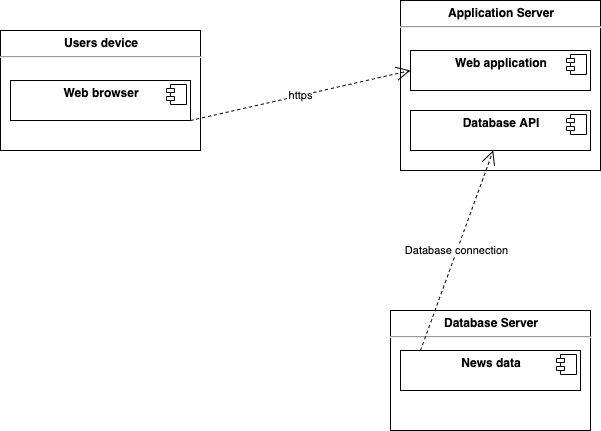

The diagram above was exported from draw.io. Its source (the exported page's mxGraphModel, read from the mxfile embedded in the PNG):
<mxGraphModel dx="946" dy="613" grid="1" gridSize="10" guides="1" tooltips="1" connect="1" arrows="1" fold="1" page="1" pageScale="1" pageWidth="827" pageHeight="1169" math="0" shadow="0">
  <root>
    <mxCell id="0" />
    <mxCell id="1" parent="0" />
    <mxCell id="mXTmYsGbTYABqGDjwiGr-2" value="&lt;p style=&quot;margin: 0px ; margin-top: 6px ; text-align: center&quot;&gt;&lt;b&gt;Users device&lt;/b&gt;&lt;/p&gt;&lt;hr&gt;&lt;p style=&quot;margin: 0px ; margin-left: 8px&quot;&gt;&lt;br&gt;&lt;/p&gt;" style="align=left;overflow=fill;html=1;dropTarget=0;" vertex="1" parent="1">
      <mxGeometry x="80" y="120" width="200" height="120" as="geometry" />
    </mxCell>
    <mxCell id="mXTmYsGbTYABqGDjwiGr-5" value="&lt;p style=&quot;margin: 0px ; margin-top: 6px ; text-align: center&quot;&gt;&lt;b&gt;Application Server&lt;/b&gt;&lt;/p&gt;&lt;hr&gt;&lt;p style=&quot;margin: 0px ; margin-left: 8px&quot;&gt;&lt;br&gt;&lt;/p&gt;" style="align=left;overflow=fill;html=1;dropTarget=0;" vertex="1" parent="1">
      <mxGeometry x="480" y="90" width="200" height="170" as="geometry" />
    </mxCell>
    <mxCell id="mXTmYsGbTYABqGDjwiGr-6" value="&lt;p style=&quot;margin: 0px ; margin-top: 6px ; text-align: center&quot;&gt;&lt;b&gt;Database Server&lt;/b&gt;&lt;/p&gt;&lt;hr&gt;&lt;p style=&quot;margin: 0px ; margin-left: 8px&quot;&gt;&lt;br&gt;&lt;/p&gt;" style="align=left;overflow=fill;html=1;dropTarget=0;" vertex="1" parent="1">
      <mxGeometry x="470" y="400" width="200" height="120" as="geometry" />
    </mxCell>
    <mxCell id="mXTmYsGbTYABqGDjwiGr-7" value="&lt;p style=&quot;margin: 0px ; margin-top: 6px ; text-align: center&quot;&gt;&lt;b&gt;Web browser&lt;/b&gt;&lt;/p&gt;&lt;p style=&quot;margin: 0px ; margin-left: 8px&quot;&gt;&lt;br&gt;&lt;/p&gt;" style="align=left;overflow=fill;html=1;dropTarget=0;" vertex="1" parent="1">
      <mxGeometry x="90" y="170" width="180" height="40" as="geometry" />
    </mxCell>
    <mxCell id="mXTmYsGbTYABqGDjwiGr-8" value="" style="shape=component;jettyWidth=8;jettyHeight=4;" vertex="1" parent="mXTmYsGbTYABqGDjwiGr-7">
      <mxGeometry x="1" width="20" height="20" relative="1" as="geometry">
        <mxPoint x="-24" y="4" as="offset" />
      </mxGeometry>
    </mxCell>
    <mxCell id="mXTmYsGbTYABqGDjwiGr-9" value="&lt;p style=&quot;margin: 0px ; margin-top: 6px ; text-align: center&quot;&gt;&lt;b&gt;Database API&lt;/b&gt;&lt;/p&gt;" style="align=left;overflow=fill;html=1;dropTarget=0;" vertex="1" parent="1">
      <mxGeometry x="490" y="200" width="180" height="40" as="geometry" />
    </mxCell>
    <mxCell id="mXTmYsGbTYABqGDjwiGr-10" value="" style="shape=component;jettyWidth=8;jettyHeight=4;" vertex="1" parent="mXTmYsGbTYABqGDjwiGr-9">
      <mxGeometry x="1" width="20" height="20" relative="1" as="geometry">
        <mxPoint x="-24" y="4" as="offset" />
      </mxGeometry>
    </mxCell>
    <mxCell id="mXTmYsGbTYABqGDjwiGr-11" value="&lt;p style=&quot;margin: 0px ; margin-top: 6px ; text-align: center&quot;&gt;&lt;b&gt;Web application&lt;/b&gt;&lt;/p&gt;" style="align=left;overflow=fill;html=1;dropTarget=0;" vertex="1" parent="1">
      <mxGeometry x="490" y="140" width="180" height="40" as="geometry" />
    </mxCell>
    <mxCell id="mXTmYsGbTYABqGDjwiGr-12" value="" style="shape=component;jettyWidth=8;jettyHeight=4;" vertex="1" parent="mXTmYsGbTYABqGDjwiGr-11">
      <mxGeometry x="1" width="20" height="20" relative="1" as="geometry">
        <mxPoint x="-24" y="4" as="offset" />
      </mxGeometry>
    </mxCell>
    <mxCell id="mXTmYsGbTYABqGDjwiGr-13" value="https" style="endArrow=open;endSize=12;dashed=1;html=1;exitX=1;exitY=1;exitDx=0;exitDy=0;entryX=0;entryY=0.5;entryDx=0;entryDy=0;" edge="1" parent="1" source="mXTmYsGbTYABqGDjwiGr-7" target="mXTmYsGbTYABqGDjwiGr-11">
      <mxGeometry width="160" relative="1" as="geometry">
        <mxPoint x="330" y="320" as="sourcePoint" />
        <mxPoint x="490" y="320" as="targetPoint" />
      </mxGeometry>
    </mxCell>
    <mxCell id="mXTmYsGbTYABqGDjwiGr-14" value="Database connection" style="endArrow=open;endSize=12;dashed=1;html=1;exitX=0.111;exitY=0;exitDx=0;exitDy=0;exitPerimeter=0;" edge="1" parent="1" source="mXTmYsGbTYABqGDjwiGr-16" target="mXTmYsGbTYABqGDjwiGr-9">
      <mxGeometry width="160" relative="1" as="geometry">
        <mxPoint x="330" y="350" as="sourcePoint" />
        <mxPoint x="550" y="300" as="targetPoint" />
      </mxGeometry>
    </mxCell>
    <mxCell id="mXTmYsGbTYABqGDjwiGr-16" value="&lt;p style=&quot;margin: 0px ; margin-top: 6px ; text-align: center&quot;&gt;&lt;b&gt;News data&lt;/b&gt;&lt;/p&gt;" style="align=left;overflow=fill;html=1;dropTarget=0;" vertex="1" parent="1">
      <mxGeometry x="480" y="440" width="180" height="40" as="geometry" />
    </mxCell>
    <mxCell id="mXTmYsGbTYABqGDjwiGr-17" value="" style="shape=component;jettyWidth=8;jettyHeight=4;" vertex="1" parent="mXTmYsGbTYABqGDjwiGr-16">
      <mxGeometry x="1" width="20" height="20" relative="1" as="geometry">
        <mxPoint x="-24" y="4" as="offset" />
      </mxGeometry>
    </mxCell>
  </root>
</mxGraphModel>